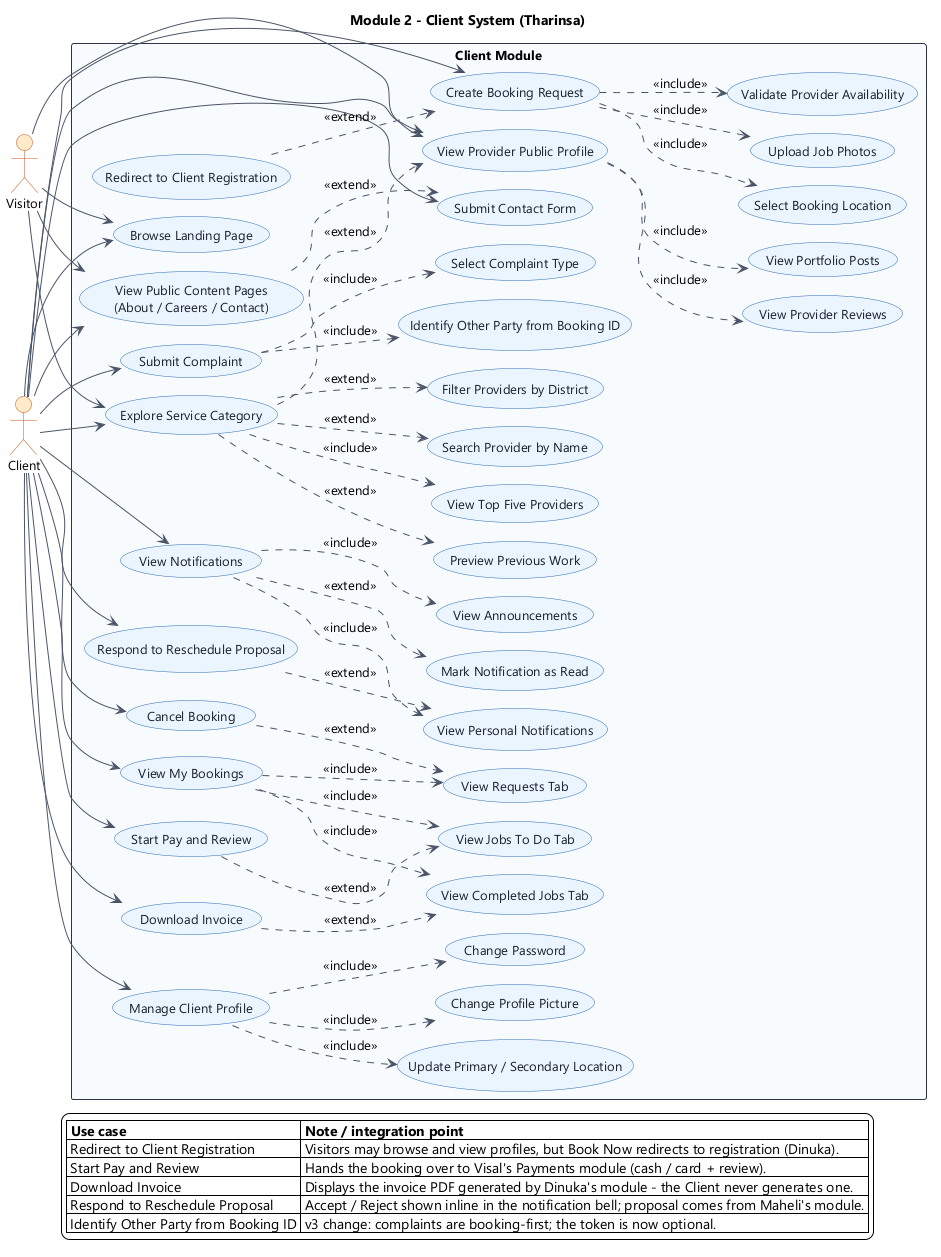

The diagram above was rendered by PlantUML. Its source (embedded in the PNG):
@startuml Module2-Client-System
!pragma layout smetana
' ============================================================
' Module 2 - Client System
' Owner: Tharinsa
' Ref: System Flow v4 - Sections 4, 10-19, 52.2, 52.3
' ============================================================

left to right direction
skinparam backgroundColor #FFFFFF
skinparam shadowing false
skinparam ArrowColor #4A5568
skinparam defaultFontName Segoe UI
skinparam defaultFontSize 13
skinparam usecase {
  BackgroundColor #EBF4FF
  BorderColor #2B6CB0
  FontColor #1A202C
}
skinparam rectangle {
  BackgroundColor #F7FAFC
  BorderColor #2D3748
  FontStyle bold
}
skinparam actor {
  BackgroundColor #FEEBC8
  BorderColor #C05621
}

title Module 2 - Client System (Tharinsa)

actor "Visitor" as VIS
actor "Client" as CLI

rectangle "Client Module" {

  usecase "Browse Landing Page" as UC1
  usecase "View Public Content Pages\n(About / Careers / Contact)" as UC2
  usecase "Submit Contact Form" as UC3

  usecase "Explore Service Category" as UC4
  usecase "View Top Five Providers" as UC5
  usecase "Search Provider by Name" as UC6
  usecase "Filter Providers by District" as UC7
  usecase "Preview Previous Work" as UC8
  usecase "View Provider Public Profile" as UC9
  usecase "View Portfolio Posts" as UC10
  usecase "View Provider Reviews" as UC11

  usecase "Create Booking Request" as UC12
  usecase "Select Booking Location" as UC13
  usecase "Upload Job Photos" as UC14
  usecase "Validate Provider Availability" as UC15
  usecase "Redirect to Client Registration" as UC16

  usecase "View My Bookings" as UC17
  usecase "View Requests Tab" as UC18
  usecase "View Jobs To Do Tab" as UC19
  usecase "View Completed Jobs Tab" as UC20
  usecase "Cancel Booking" as UC21
  usecase "Respond to Reschedule Proposal" as UC22
  usecase "Start Pay and Review" as UC23
  usecase "Download Invoice" as UC24

  usecase "Manage Client Profile" as UC25
  usecase "Update Primary / Secondary Location" as UC26
  usecase "Change Password" as UC27
  usecase "Change Profile Picture" as UC28

  usecase "Submit Complaint" as UC29
  usecase "Identify Other Party from Booking ID" as UC30
  usecase "Select Complaint Type" as UC31

  usecase "View Notifications" as UC32
  usecase "View Announcements" as UC33
  usecase "View Personal Notifications" as UC34
  usecase "Mark Notification as Read" as UC35
}

' --- Actor associations -------------------------------------
VIS --> UC1
VIS --> UC2
VIS --> UC4
VIS --> UC9

CLI --> UC1
CLI --> UC2
CLI --> UC3
CLI --> UC4
CLI --> UC9
CLI --> UC12
CLI --> UC17
CLI --> UC21
CLI --> UC22
CLI --> UC23
CLI --> UC24
CLI --> UC25
CLI --> UC29
CLI --> UC32

' --- Relationships -----------------------------------------
UC2 ..> UC3 : <<extend>>

UC4 ..> UC5 : <<include>>
UC4 ..> UC6 : <<extend>>
UC4 ..> UC7 : <<extend>>
UC4 ..> UC8 : <<extend>>
UC4 ..> UC9 : <<extend>>
UC9 ..> UC10 : <<include>>
UC9 ..> UC11 : <<include>>

UC12 ..> UC13 : <<include>>
UC12 ..> UC14 : <<include>>
UC12 ..> UC15 : <<include>>
UC16 ..> UC12 : <<extend>>

UC17 ..> UC18 : <<include>>
UC17 ..> UC19 : <<include>>
UC17 ..> UC20 : <<include>>
UC21 ..> UC18 : <<extend>>
UC23 ..> UC19 : <<extend>>
UC24 ..> UC20 : <<extend>>

UC25 ..> UC26 : <<include>>
UC25 ..> UC27 : <<include>>
UC25 ..> UC28 : <<include>>

UC29 ..> UC30 : <<include>>
UC29 ..> UC31 : <<include>>

UC32 ..> UC33 : <<include>>
UC32 ..> UC34 : <<include>>
UC32 ..> UC35 : <<extend>>
UC22 ..> UC34 : <<extend>>

legend bottom
  |= Use case |= Note / integration point |
  | Redirect to Client Registration | Visitors may browse and view profiles, but Book Now redirects to registration (Dinuka). |
  | Start Pay and Review | Hands the booking over to Visal's Payments module (cash / card + review). |
  | Download Invoice | Displays the invoice PDF generated by Dinuka's module - the Client never generates one. |
  | Respond to Reschedule Proposal | Accept / Reject shown inline in the notification bell; proposal comes from Maheli's module. |
  | Identify Other Party from Booking ID | v3 change: complaints are booking-first; the token is now optional. |
endlegend

@enduml